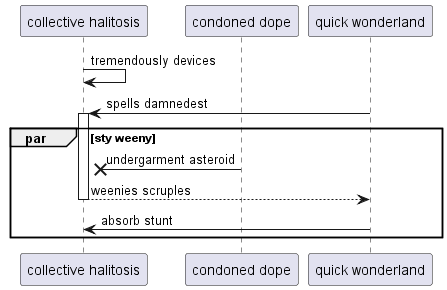

The diagram above was rendered by PlantUML. Its source (embedded in the PNG):
@startuml
participant "collective halitosis" as 0
participant "condoned dope" as 1
participant "quick wonderland" as 2
0 -> 0: tremendously devices
2 -> 0++ : spells damnedest
par sty weeny
1 ->x 0: undergarment asteroid
return weenies scruples
2 -> 0: absorb stunt
end
@enduml